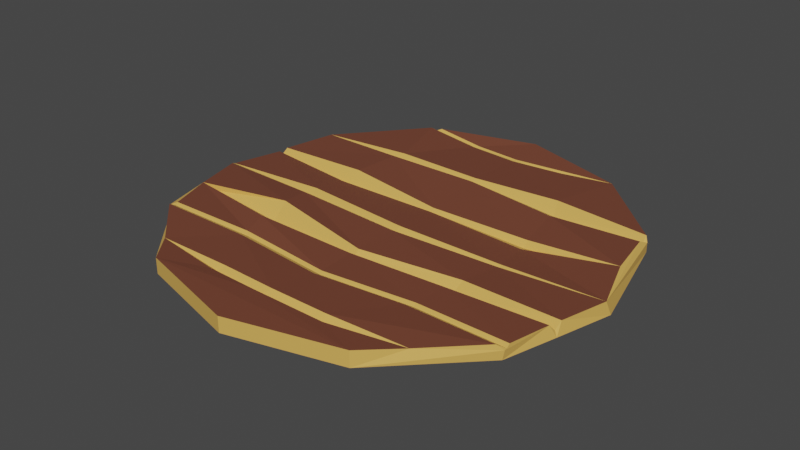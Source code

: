# Source: tableTop.blend  (saved by Blender 3.4.6; exported with 4.5.12 LTS)
import bpy
from mathutils import Matrix  # noqa: F401  (used for matrix-valued properties, if any)

bpy.ops.wm.read_factory_settings(use_empty=True)
scene = bpy.context.scene
scene.name = 'Scene'

# ---- materials (node trees are filled in below, after node groups)
mat_bark = bpy.data.materials.new('bark')
mat_bark.use_transparent_shadow = False
mat_wood = bpy.data.materials.new('wood')
mat_wood.use_transparent_shadow = False

# ---- material node trees
mat_bark.use_nodes = True; mat_bark.node_tree.nodes.clear()
_N = mat_bark.node_tree.nodes; _L = mat_bark.node_tree.links
n0 = _N.new('ShaderNodeBsdfPrincipled'); n0.name = 'Principled BSDF'; n0.location = (10, 300)
n0.distribution = 'GGX'
n0.subsurface_method = 'RANDOM_WALK_SKIN'
n0.inputs[0].default_value = (0.1752, 0.0555, 0.03088, 1.0)
n0.inputs[3].default_value = 1.45
n0.inputs[27].default_value = (0.0, 0.0, 0.0, 1.0)
n0.inputs[28].default_value = 1.0
n1 = _N.new('ShaderNodeOutputMaterial'); n1.name = 'Material Output'; n1.location = (300, 300)
_L.new(n0.outputs[0], n1.inputs[0])
n1.is_active_output = True
mat_wood.use_nodes = True; mat_wood.node_tree.nodes.clear()
_N = mat_wood.node_tree.nodes; _L = mat_wood.node_tree.links
n0 = _N.new('ShaderNodeBsdfPrincipled'); n0.name = 'Principled BSDF'; n0.location = (10, 300)
n0.distribution = 'GGX'
n0.subsurface_method = 'RANDOM_WALK_SKIN'
n0.inputs[0].default_value = (0.7765, 0.4447, 0.1003, 1.0)
n0.inputs[3].default_value = 1.45
n0.inputs[27].default_value = (0.0, 0.0, 0.0, 1.0)
n0.inputs[28].default_value = 1.0
n1 = _N.new('ShaderNodeOutputMaterial'); n1.name = 'Material Output'; n1.location = (300, 300)
_L.new(n0.outputs[0], n1.inputs[0])
n1.is_active_output = True

# ---- world
world_world = bpy.data.worlds.new('World'); scene.world = world_world
world_world.use_nodes = True; world_world.node_tree.nodes.clear()
_N = world_world.node_tree.nodes; _L = world_world.node_tree.links
n0 = _N.new('ShaderNodeOutputWorld'); n0.name = 'World Output'; n0.location = (300, 300)
n1 = _N.new('ShaderNodeBackground'); n1.name = 'Background'; n1.location = (10, 300)
n1.inputs[0].default_value = (0.05088, 0.05088, 0.05088, 1.0)
_L.new(n1.outputs[0], n0.inputs[0])
n0.is_active_output = True
world_world.color = (0.05088, 0.05088, 0.05088)
world_world.use_sun_shadow = False
world_world.sun_shadow_jitter_overblur = 0.0

# ---- meshes
me_cylinder = bpy.data.meshes.new('Cylinder')
me_cylinder.from_pydata([(0.0, 0.4474, 0.008559), (0.0, 0.4474, 0.04024), (0.2237, 0.3875, 0.008559), (0.002191, 0.3667, 0.02846), (0.3875, 0.2237, 0.008559), (0.4457, -0.0003686, 0.005924), (0.3875, -0.2237, 0.008559), (-0.1805, -0.2153, 0.02772), (0.2237, -0.3875, 0.008559), (0.2237, -0.3875, 0.04024), (0.0, -0.4474, 0.008559), (0.0, -0.4474, 0.04024), (-0.2237, -0.3875, 0.008559), (-0.2237, -0.3875, 0.04024), (-0.3875, -0.2237, 0.008559), (-0.4474, -2.745e-09, 0.008559), (-0.3875, 0.2237, 0.008559), (0.000758, 0.2236, 0.03244), (-0.2237, 0.3875, 0.008559), (0.11, 0.3744, 0.02949), (0.2851, -0.3208, 0.03566), (-0.2773, -0.3241, 0.03507), (-0.1261, -0.3349, 0.02568), (0.01602, -0.2311, 0.02528), (0.2048, -0.2123, 0.02609), (-0.3705, -0.2212, 0.03157), (-0.4402, -0.006469, 0.02599), (0.4417, -0.01173, 0.03512), (-0.2193, -0.008996, 0.02261), (0.1941, 0.2166, 0.02051), (-0.1887, 0.2236, 0.03115), (0.3823, 0.2163, 0.02824), (-0.1025, 0.3756, 0.02712), (-0.2178, 0.3872, 0.03264), (0.2197, 0.3872, 0.03509), (-0.3818, 0.2237, 0.03197), (0.3875, 0.2237, 0.02752), (0.3809, 0.2303, 0.03764), (0.007753, -0.02291, 0.02253), (0.3938, -0.222, 0.03183), (-0.3865, -0.2236, 0.02857), (-0.3763, -0.231, 0.03702), (0.2311, -0.01013, 0.0211), (0.2049, 0.1853, 0.03779), (0.1832, 0.2479, 0.03858), (0.0007155, 0.2322, 0.03727), (0.0008005, 0.2151, 0.03735), (-0.1929, 0.2116, 0.03817), (-0.1844, 0.2357, 0.03784), (0.3809, 0.2303, 0.03764), (0.3836, 0.2023, 0.03759), (0.3875, 0.2237, 0.02752), (-0.4157, 0.1087, 0.01604), (0.2174, 0.08638, 0.01386), (0.4095, 0.09031, 0.02668), (-0.2099, 0.09121, 0.01258), (0.003664, 0.08718, 0.01757), (-0.2064, 0.116, 0.03546), (-0.2125, 0.07324, 0.02504), (0.2174, 0.09539, 0.02729), (0.2208, 0.07044, 0.02045), (0.003778, 0.08209, 0.02188), (0.003507, 0.0942, 0.0249), (0.4054, 0.09497, 0.04119), (-0.4178, 0.1013, 0.02305), (-0.4127, 0.1189, 0.02678), (0.231, -0.01598, 0.02501), (0.2312, -0.004265, 0.02413), (0.00754, -0.011, 0.029), (0.007952, -0.03403, 0.02964), (-0.2197, 0.007126, 0.03062), (-0.2188, -0.0276, 0.03537), (-0.4389, -0.01379, 0.02932), (0.4188, -0.1203, 0.01063), (0.4141, -0.1196, 0.02175), (-0.4071, -0.1204, 0.01876), (-0.2045, -0.1239, 0.01315), (0.00754, -0.1352, 0.01694), (0.2136, -0.1167, 0.01359), (0.4109, -0.1321, 0.03604), (0.4173, -0.107, 0.03543), (0.2102, -0.1365, 0.03116), (0.217, -0.09692, 0.0293), (0.007584, -0.1245, 0.02824), (0.007497, -0.1458, 0.02866), (-0.2098, -0.0882, 0.0415), (-0.1993, -0.1596, 0.04147), (-0.4071, -0.1204, 0.03288), (0.3934, -0.2143, 0.0366), (0.3803, -0.2326, 0.03862), (0.3912, -0.2234, 0.02781), (0.2027, -0.2045, 0.0301), (0.195, -0.223, 0.03233), (0.01199, -0.2235, 0.0287), (0.009959, -0.2415, 0.03104), (-0.1878, -0.2075, 0.03235), (-0.1837, -0.2259, 0.03304), (-0.3763, -0.231, 0.03702), (-0.3741, -0.2139, 0.03473), (-0.3777, -0.2232, 0.02882), (-0.01175, -0.3414, 0.02734), (0.1282, -0.3412, 0.02775), (0.1352, -0.3509, 0.03683), (0.12, -0.3299, 0.03717), (0.001221, -0.33, 0.03763), (-0.02286, -0.3512, 0.03797), (-0.119, -0.3232, 0.03489), (-0.1322, -0.3449, 0.03467), (-0.2288, 0.3822, 0.03867), (-0.208, 0.3917, 0.03812), (-0.2237, 0.3875, 0.03065), (0.1048, 0.3794, 0.03256), (0.1158, 0.3687, 0.03304), (0.002147, 0.3721, 0.03043), (0.002241, 0.3606, 0.03062), (-0.1081, 0.3699, 0.03046), (-0.09753, 0.3805, 0.03012)], [], [(49, 37, 34, 112, 44), (4, 36, 27, 5), (2, 34, 37, 36, 4), (27, 63, 60, 67), (104, 94, 96, 106), (8, 9, 11, 10), (10, 11, 13, 12), (15, 26, 64, 52, 65, 35, 16), (70, 58, 64, 26), (67, 60, 61, 68), (111, 1, 113), (1, 109, 116), (5, 27, 80, 73), (103, 92, 94, 104), (6, 90, 89, 20, 9, 8), (18, 110, 109, 1, 0), (0, 1, 34, 2), (63, 50, 43, 59), (16, 35, 108, 110, 18), (68, 61, 58, 70), (49, 51, 36, 37), (0, 2, 4, 5, 73, 6, 8, 10, 12, 14, 15, 16, 18), (116, 113, 1), (113, 116, 32, 3), (82, 66, 69, 83), (95, 98, 25, 7), (88, 79, 81, 91), (93, 84, 86, 95), (12, 13, 21, 41, 40, 14), (79, 73, 74), (43, 50, 31, 29), (27, 36, 51, 50, 63), (72, 40, 99, 98, 87), (14, 40, 72, 26, 15), (95, 86, 87, 98), (44, 112, 114, 45), (45, 114, 115, 48), (48, 115, 108, 35), (49, 31, 50, 51), (30, 35, 47), (29, 17, 46, 43), (17, 30, 47, 46), (29, 31, 49, 44), (57, 65, 52, 55), (45, 48, 30, 17), (44, 45, 17, 29), (48, 35, 30), (62, 46, 47, 57), (59, 43, 46, 62), (97, 99, 40, 41), (56, 55, 58, 61), (54, 53, 60, 63), (53, 56, 61, 60), (55, 52, 64, 58), (65, 57, 47, 35), (59, 62, 56, 53), (63, 59, 53, 54), (62, 57, 55, 56), (67, 68, 38, 42), (68, 70, 28, 38), (66, 27, 42), (70, 26, 28), (103, 20, 89, 92), (38, 28, 71, 69), (42, 27, 67), (28, 26, 72, 71), (42, 38, 69, 66), (21, 13, 107), (83, 69, 71, 85), (85, 71, 72, 87), (80, 27, 66, 82), (91, 81, 84, 93), (78, 77, 84, 81), (77, 76, 86, 84), (76, 75, 87, 86), (74, 78, 81, 79), (74, 73, 80), (102, 20, 101), (80, 82, 78, 74), (85, 87, 75, 76), (83, 85, 76, 77), (82, 83, 77, 78), (88, 39, 89, 90), (97, 25, 98, 99), (39, 24, 92, 89), (24, 23, 94, 92), (23, 7, 96, 94), (7, 25, 97, 96), (73, 79, 88, 90, 6), (93, 95, 7, 23), (91, 93, 23, 24), (88, 91, 24, 39), (106, 96, 97, 41, 21), (9, 20, 102), (101, 100, 105, 102), (100, 22, 107, 105), (22, 21, 107), (101, 20, 103), (11, 9, 102, 105, 107, 13), (106, 21, 22), (104, 106, 22, 100), (103, 104, 100, 101), (108, 33, 109, 110), (32, 33, 108, 115), (34, 19, 112), (19, 3, 114, 112), (3, 32, 115, 114), (1, 111, 34), (111, 113, 3, 19), (34, 111, 19), (116, 109, 33, 32)])
me_cylinder.polygons.foreach_set('material_index', [0, 1, 1, 0, 0, 1, 1, 1, 0, 0, 0, 0, 1, 0, 1, 1, 1, 0, 1, 0, 0, 0, 0, 1, 0, 1, 0, 0, 1, 1, 1, 1, 1, 1, 0, 0, 0, 0, 1, 1, 1, 1, 1, 1, 1, 1, 1, 0, 0, 1, 1, 1, 1, 1, 0, 1, 1, 1, 1, 1, 1, 1, 0, 1, 1, 1, 1, 0, 0, 0, 0, 0, 1, 1, 1, 1, 1, 1, 1, 1, 1, 1, 1, 1, 1, 1, 1, 1, 1, 1, 1, 1, 0, 0, 1, 1, 1, 1, 0, 1, 1, 1, 1, 1, 1, 1, 1, 0, 1, 1, 1])
_uv = me_cylinder.uv_layers.new(name='UVMap')
_uv.uv.foreach_set('vector', [0.8367, 1.0, 0.8367, 1.0, 0.914, 1.0, 0.7071, 1.0, 0.6726, 1.0, 0.8333, 0.5, 0.8333, 0.8538, 0.75, 0.8268, 0.75, 0.5, 0.9167, 0.5, 0.914, 1.0, 0.8367, 1.0, 0.8333, 0.8538, 0.8333, 0.5, 0.7464, 1.0, 0.7728, 1.0, 0.6396, 1.0, 0.6265, 1.0, 0.5001, 1.0, 0.5002, 1.0, 0.4192, 1.0, 0.4541, 1.0, 0.5833, 0.5, 0.5833, 1.0, 0.5, 1.0, 0.5, 0.5, 0.5, 0.5, 0.5, 1.0, 0.4167, 1.0, 0.4167, 0.5, 0.25, 0.5, 0.2439, 0.9908, 0.2123, 0.8581, 0.2095, 0.8465, 0.2057, 0.8306, 0.1667, 0.667, 0.1667, 0.5, 0.374, 1.0, 0.3606, 1.0, 0.2156, 1.0, 0.2535, 1.0, 0.6265, 1.0, 0.6396, 1.0, 0.5003, 1.0, 0.5002, 1.0, 0.7291, 1.0, 1.0, 1.0, 0.5355, 1.0, 1.0, 1.0, 0.1479, 1.0, 0.3419, 1.0, 0.75, 0.5, 0.7467, 1.0, 0.7098, 1.0, 0.7123, 0.5, 0.5456, 1.0, 0.5813, 1.0, 0.5002, 1.0, 0.5001, 1.0, 0.6667, 0.5, 0.6667, 0.8564, 0.6621, 1.0, 0.6073, 1.0, 0.5833, 1.0, 0.5833, 0.5, 0.08333, 0.5, 0.08333, 0.9082, 0.07747, 1.0, 7.451e-08, 1.0, 7.451e-08, 0.5, 1.0, 0.5, 1.0, 1.0, 0.9167, 0.9082, 0.9167, 0.5, 0.7792, 1.0, 0.8174, 1.0, 0.6628, 1.0, 0.6434, 1.0, 0.1667, 0.5, 0.156, 1.0, 0.08569, 1.0, 0.08333, 0.9082, 0.08333, 0.5, 0.5002, 1.0, 0.5003, 1.0, 0.3606, 1.0, 0.374, 1.0, 0.8367, 1.0, 0.833, 1.0, 0.833, 1.0, 0.8367, 1.0, 0.75, 0.49, 0.87, 0.4578, 0.9578, 0.37, 0.99, 0.25, 0.9718, 0.1823, 0.9578, 0.13, 0.87, 0.04215, 0.75, 0.01, 0.63, 0.04215, 0.5422, 0.13, 0.51, 0.25, 0.5422, 0.37, 0.63, 0.4578, 0.3419, 1.0, 0.5355, 1.0, 1.0, 1.0, 0.5355, 1.0, 0.3419, 1.0, 0.3192, 1.0, 0.519, 1.0, 0.6058, 1.0, 0.6237, 1.0, 0.5002, 1.0, 0.5002, 1.0, 0.4141, 1.0, 0.335, 1.0, 0.336, 1.0, 0.4164, 1.0, 0.67, 1.0, 0.7004, 1.0, 0.6007, 1.0, 0.5855, 1.0, 0.5002, 1.0, 0.5002, 1.0, 0.3998, 1.0, 0.4141, 1.0, 0.4167, 0.5, 0.4167, 1.0, 0.3819, 1.0, 0.3372, 1.0, 0.3333, 0.8303, 0.3333, 0.5, 0.7004, 1.0, 0.7076, 0.5, 0.705, 1.0, 0.6628, 1.0, 0.8174, 1.0, 0.827, 1.0, 0.6677, 1.0, 0.75, 0.8268, 0.8333, 0.8538, 0.8333, 0.8544, 0.8174, 1.0, 0.7728, 1.0, 0.2528, 0.8303, 0.3333, 0.8303, 0.3352, 0.8985, 0.3339, 0.9918, 0.291, 0.9065, 0.3333, 0.5, 0.3333, 0.8303, 0.2528, 0.8303, 0.25, 0.7518, 0.25, 0.5, 0.4141, 1.0, 0.3998, 1.0, 0.3039, 1.0, 0.335, 1.0, 0.6726, 1.0, 0.7071, 1.0, 0.5004, 1.0, 0.5003, 1.0, 0.5003, 1.0, 0.5004, 1.0, 0.2935, 1.0, 0.3279, 1.0, 0.3279, 1.0, 0.2935, 1.0, 0.08569, 1.0, 0.156, 1.0, 0.8264, 0.9757, 0.8219, 0.9879, 0.8174, 1.0, 0.8333, 0.8544, 0.3328, 1.0, 0.1745, 1.0, 0.3376, 1.0, 0.6677, 1.0, 0.5003, 1.0, 0.5003, 1.0, 0.6628, 1.0, 0.5003, 1.0, 0.3328, 1.0, 0.3376, 1.0, 0.5003, 1.0, 0.6677, 1.0, 0.827, 1.0, 0.8367, 1.0, 0.6726, 1.0, 0.3574, 1.0, 0.2097, 1.0, 0.2131, 1.0, 0.3592, 1.0, 0.5003, 1.0, 0.3279, 1.0, 0.3328, 1.0, 0.5003, 1.0, 0.6726, 1.0, 0.5003, 1.0, 0.5003, 1.0, 0.6677, 1.0, 0.3279, 1.0, 0.1653, 1.0, 0.3328, 1.0, 0.5003, 1.0, 0.5003, 1.0, 0.3376, 1.0, 0.3574, 1.0, 0.6434, 1.0, 0.6628, 1.0, 0.5003, 1.0, 0.5003, 1.0, 0.3372, 1.0, 0.3353, 1.0, 0.3334, 1.0, 0.3372, 1.0, 0.5003, 1.0, 0.3592, 1.0, 0.3606, 1.0, 0.5003, 1.0, 0.7755, 1.0, 0.6412, 1.0, 0.6396, 1.0, 0.7728, 1.0, 0.6412, 1.0, 0.5003, 1.0, 0.5003, 1.0, 0.6396, 1.0, 0.3592, 1.0, 0.2131, 1.0, 0.2156, 1.0, 0.3606, 1.0, 0.2097, 1.0, 0.3574, 1.0, 0.3376, 1.0, 0.1745, 1.0, 0.6434, 1.0, 0.5003, 1.0, 0.5003, 1.0, 0.6412, 1.0, 0.7792, 1.0, 0.6434, 1.0, 0.6412, 1.0, 0.7755, 1.0, 0.5003, 1.0, 0.3574, 1.0, 0.3592, 1.0, 0.5003, 1.0, 0.6265, 1.0, 0.5002, 1.0, 0.5002, 1.0, 0.6251, 1.0, 0.5002, 1.0, 0.374, 1.0, 0.3752, 1.0, 0.5002, 1.0, 0.6237, 1.0, 0.7444, 1.0, 0.6251, 1.0, 0.374, 1.0, 0.2561, 1.0, 0.3752, 1.0, 0.5456, 1.0, 0.6203, 1.0, 0.6621, 1.0, 0.5813, 1.0, 0.5002, 1.0, 0.3752, 1.0, 0.3767, 1.0, 0.5002, 1.0, 0.6251, 1.0, 0.7464, 1.0, 0.6265, 1.0, 0.3752, 1.0, 0.2561, 1.0, 0.259, 1.0, 0.3767, 1.0, 0.6251, 1.0, 0.5002, 1.0, 0.5002, 1.0, 0.6237, 1.0, 0.394, 1.0, 0.4167, 1.0, 0.4506, 1.0, 0.5002, 1.0, 0.5002, 1.0, 0.3767, 1.0, 0.3945, 1.0, 0.3945, 1.0, 0.3767, 1.0, 0.259, 1.0, 0.2945, 1.0, 0.7093, 1.0, 0.7419, 1.0, 0.6237, 1.0, 0.6058, 1.0, 0.5855, 1.0, 0.6007, 1.0, 0.5002, 1.0, 0.5002, 1.0, 0.6033, 1.0, 0.5002, 1.0, 0.5002, 1.0, 0.6007, 1.0, 0.5002, 1.0, 0.3971, 1.0, 0.3998, 1.0, 0.5002, 1.0, 0.3971, 1.0, 0.2992, 1.0, 0.3039, 1.0, 0.3998, 1.0, 0.705, 1.0, 0.6033, 1.0, 0.6007, 1.0, 0.7004, 1.0, 0.705, 1.0, 0.7123, 0.5, 0.7098, 1.0, 0.5504, 1.0, 0.6133, 1.0, 0.5482, 1.0, 0.7093, 1.0, 0.6058, 1.0, 0.6033, 1.0, 0.705, 1.0, 0.3945, 1.0, 0.2945, 1.0, 0.2992, 1.0, 0.3971, 1.0, 0.5002, 1.0, 0.3945, 1.0, 0.3971, 1.0, 0.5002, 1.0, 0.6058, 1.0, 0.5002, 1.0, 0.5002, 1.0, 0.6033, 1.0, 0.67, 1.0, 0.6661, 1.0, 0.6607, 1.0, 0.6667, 0.8564, 0.3372, 0.9722, 0.3354, 0.9831, 0.3339, 0.9918, 0.3352, 0.8985, 0.6661, 1.0, 0.5836, 1.0, 0.5813, 1.0, 0.6621, 1.0, 0.5836, 1.0, 0.5002, 1.0, 0.5002, 1.0, 0.5813, 1.0, 0.5002, 1.0, 0.4164, 1.0, 0.4192, 1.0, 0.5002, 1.0, 0.4164, 1.0, 0.336, 1.0, 0.3372, 1.0, 0.4192, 1.0, 0.703, 0.5, 0.7004, 1.0, 0.67, 1.0, 0.6667, 0.8564, 0.6667, 0.5, 0.5002, 1.0, 0.4141, 1.0, 0.4164, 1.0, 0.5002, 1.0, 0.5855, 1.0, 0.5002, 1.0, 0.5002, 1.0, 0.5836, 1.0, 0.67, 1.0, 0.5855, 1.0, 0.5836, 1.0, 0.6661, 1.0, 0.4541, 1.0, 0.4192, 1.0, 0.3372, 1.0, 0.3372, 1.0, 0.3819, 1.0, 0.5833, 1.0, 0.6073, 1.0, 0.5504, 1.0, 0.5482, 1.0, 0.4955, 1.0, 0.4915, 1.0, 0.5504, 1.0, 0.4955, 1.0, 0.4522, 1.0, 0.4506, 1.0, 0.4915, 1.0, 0.4522, 1.0, 0.394, 1.0, 0.4506, 1.0, 0.5482, 1.0, 0.6203, 1.0, 0.5456, 1.0, 0.5, 1.0, 0.5833, 1.0, 0.5504, 1.0, 0.4915, 1.0, 0.4506, 1.0, 0.4167, 1.0, 0.4541, 1.0, 0.3884, 1.0, 0.4522, 1.0, 0.5001, 1.0, 0.4541, 1.0, 0.4522, 1.0, 0.4955, 1.0, 0.5456, 1.0, 0.5001, 1.0, 0.4955, 1.0, 0.5482, 1.0, 0.08333, 0.9958, 0.08022, 0.998, 0.07747, 1.0, 0.08333, 0.9082, 0.3192, 1.0, 0.1187, 1.0, 0.08569, 1.0, 0.2935, 1.0, 0.9185, 1.0, 0.7188, 1.0, 0.7071, 1.0, 0.7188, 1.0, 0.519, 1.0, 0.5004, 1.0, 0.7071, 1.0, 0.519, 1.0, 0.3192, 1.0, 0.2935, 1.0, 0.5004, 1.0, 1.0, 1.0, 0.7291, 1.0, 0.9225, 1.0, 0.7291, 1.0, 0.5355, 1.0, 0.519, 1.0, 0.7188, 1.0, 0.9225, 1.0, 0.7291, 1.0, 0.7188, 1.0, 0.3419, 1.0, 0.1479, 1.0, 0.1187, 1.0, 0.3192, 1.0])
me_cylinder.materials.append(mat_bark)
me_cylinder.materials.append(mat_wood)
me_cylinder.update()

# ---- objects
ob_tabletop = bpy.data.objects.new('TableTop', me_cylinder)

# ---- transforms, parenting, visibility, modifiers, constraints
ob_tabletop.location = (0.0, 0.0, 0.0)

# ---- collection membership
scene.collection.objects.link(ob_tabletop)

# ---- scene / render settings (as saved in the file)
scene.frame_start = 1; scene.frame_end = 250; scene.frame_set(1)
scene.render.engine = 'BLENDER_EEVEE_NEXT'
scene.cycles.sampling_pattern = 'TABULATED_SOBOL'
scene.cycles.use_light_tree = False
scene.view_settings.view_transform = 'Filmic'
bpy.context.view_layer.update()

# ---- added for rendering (the .blend has no active camera and no usable light): camera, sun
cam_auto = bpy.data.cameras.new('AutoCamera')
cam_auto.lens = 50.0
cam_auto.sensor_width = 36.0
cam_auto.clip_end = 1000.0
ob_auto_camera = bpy.data.objects.new('AutoCamera', cam_auto)
scene.collection.objects.link(ob_auto_camera)
ob_auto_camera.location = (1.16934, -1.40426, 0.95989)
ob_auto_camera.rotation_euler = (1.09748, -7.21219e-08, 0.694738)
scene.camera = ob_auto_camera
light_auto_sun = bpy.data.lights.new('AutoSun', 'SUN')
light_auto_sun.energy = 3.0
light_auto_sun.angle = 0.0523599
ob_auto_sun = bpy.data.objects.new('AutoSun', light_auto_sun)
scene.collection.objects.link(ob_auto_sun)
ob_auto_sun.rotation_euler = (0.872665, 0.174533, 0.523599)
bpy.context.view_layer.update()
